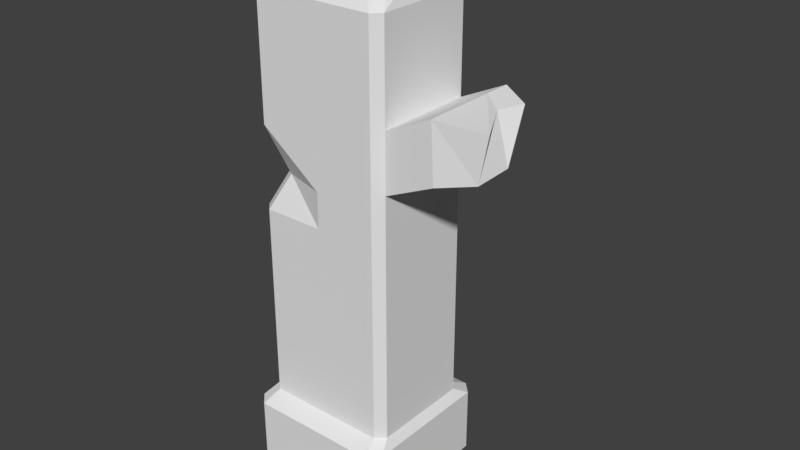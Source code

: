 # Source: column2.blend  (saved by Blender 2.78.0; exported with 4.5.12 LTS)
import bpy
from mathutils import Matrix  # noqa: F401  (used for matrix-valued properties, if any)

bpy.ops.wm.read_factory_settings(use_empty=True)
scene = bpy.context.scene
scene.name = 'Scene'

# ---- collections
col_collection_1 = bpy.data.collections.new('Collection 1'); scene.collection.children.link(col_collection_1)

# ---- world
world_world = bpy.data.worlds.new('World'); scene.world = world_world
world_world.color = (0.05088, 0.05088, 0.05088)
world_world.use_sun_shadow = False
world_world.sun_shadow_jitter_overblur = 0.0
world_world.cycles.sampling_method = 'MANUAL'

# ---- meshes
me_cube_001 = bpy.data.meshes.new('Cube.001')
me_cube_001.from_pydata([(0.7986, -0.7641, 0.9915), (0.7986, 0.7641, 0.9915), (1.0, -0.8543, 0.0), (0.8543, -1.0, 0.0), (0.8543, -1.0, 0.8671), (1.0, -0.8543, 0.8671), (0.8543, 1.0, 0.0), (1.0, 0.8543, 0.0), (1.0, 0.8543, 0.8671), (0.8543, 1.0, 0.8671), (0.9099, 0.6528, 0.9915), (0.9099, -0.6528, 0.9915), (0.7986, 0.7641, 6.215), (0.9099, -0.6528, 6.215), (0.7986, -0.7641, 6.215), (0.9099, 0.6528, 6.215), (0.6511, 0.5086, 6.811), (0.7074, -0.3624, 6.502), (0.4289, -0.3823, 6.565), (0.7412, 0.4397, 6.694), (0.7986, 0.7641, 4.207), (0.9099, 0.6528, 4.207), (0.9099, -0.6528, 4.207), (0.7986, -0.7641, 4.207), (0.7986, 0.7641, 4.96), (0.9099, 0.6528, 4.96), (0.9099, -0.6528, 4.96), (0.7986, -0.7641, 4.96), (0.0, -0.7641, 0.9915), (0.0, 0.7641, 0.9915), (-0.7986, -0.7641, 0.9915), (-0.7986, 0.7641, 0.9915), (0.0, 1.0, 0.0), (0.0, 1.0, 0.8671), (0.0, -1.0, 0.0), (0.0, -1.0, 0.8671), (-1.0, -0.8543, 0.0), (-0.8543, -1.0, 0.0), (-0.8543, -1.0, 0.8671), (-1.0, -0.8543, 0.8671), (-0.8543, 1.0, 0.0), (-1.0, 0.8543, 0.0), (-1.0, 0.8543, 0.8671), (-0.8543, 1.0, 0.8671), (-0.9099, 0.6528, 0.9915), (-0.9099, -0.6528, 0.9915), (0.0, 0.7641, 6.215), (0.0, -0.7641, 6.215), (-0.6847, 0.5507, 6.215), (-0.9099, -0.6528, 6.215), (-0.7986, -0.7641, 6.215), (-0.7961, 0.4394, 6.215), (-0.008461, 0.579, 6.987), (-0.02091, -0.4163, 6.515), (-0.6391, 0.4119, 6.944), (-0.7941, -0.346, 6.544), (-0.6564, -0.441, 6.549), (-0.7, 0.351, 6.944), (0.0, -0.7641, 4.019), (-0.7986, 0.7641, 4.207), (-0.9099, 0.6528, 4.207), (-0.691, -0.4857, 4.013), (-0.5739, -0.5907, 4.019), (0.0, 0.7641, 4.207), (-0.7986, 0.7641, 4.96), (0.0, -0.7641, 4.96), (0.0, 0.7641, 4.96), (-0.9099, 0.6528, 4.96), (-0.9099, -0.6528, 4.626), (-0.7986, -0.7641, 4.626), (1.517, 0.6528, 5.247), (1.553, 0.6528, 4.495), (1.517, -0.6528, 5.247), (1.553, -0.6528, 4.495), (1.913, 0.426, 5.188), (1.797, 0.426, 4.605), (2.135, -0.5149, 5.188), (2.02, -0.5149, 4.605), (0.0, -0.7641, 3.554), (0.9099, 0.6528, 3.554), (0.9099, -0.6528, 3.554), (0.7986, -0.7641, 3.554), (0.7986, 0.7641, 3.554), (0.0, 0.7641, 3.554), (-0.9099, 0.6528, 3.554), (-0.9099, -0.6528, 3.554), (-0.7986, -0.7641, 3.554), (-0.7986, 0.7641, 3.554), (0.0, -0.7641, 3.122), (0.9099, 0.6528, 3.122), (0.9099, -0.6528, 3.122), (0.7986, -0.7641, 3.122), (-0.9099, 0.6528, 3.122), (-0.9099, -0.6528, 3.122), (-0.7986, -0.7641, 3.122), (0.7986, 0.7641, 3.122), (0.0, 0.7641, 3.122), (-0.7986, 0.7641, 3.122), (0.9099, 0.2975, 0.9915), (1.0, 0.3893, 0.0), (1.0, 0.3893, 0.8671), (0.9099, 0.2975, 6.215), (-0.02369, 0.1948, 6.729), (0.7459, 0.1641, 6.618), (0.6207, 0.1923, 6.668), (0.9099, 0.2975, 4.207), (0.9099, 0.2975, 4.96), (-0.9099, 0.2975, 0.9915), (-1.0, 0.3893, 0.0), (-1.0, 0.3893, 0.8671), (-0.9099, 0.2975, 6.215), (-0.7557, 0.1627, 6.814), (-0.6948, 0.1905, 6.814), (-0.9099, 0.2975, 4.019), (-0.9099, 0.2975, 4.96), (1.553, 0.2975, 4.495), (1.517, 0.2975, 5.247), (2.015, 0.01237, 4.62), (1.794, 0.09631, 5.188), (-0.9099, 0.2975, 3.554), (0.9099, 0.2975, 3.554), (0.9099, 0.2975, 3.122), (-0.9099, 0.2975, 3.122), (-0.8543, 0.3893, 0.0), (0.0, 0.3893, 0.0), (0.8543, 0.3893, 0.0)], [], [(9, 33, 29, 1), (3, 4, 35, 34), (4, 5, 11, 0), (32, 33, 9, 6), (125, 99, 2, 3), (8, 7, 6, 9), (4, 3, 2, 5), (99, 100, 5, 2), (106, 25, 15, 101), (25, 24, 12, 15), (35, 4, 0, 28), (8, 9, 1, 10), (100, 8, 10, 98), (12, 46, 52, 16), (47, 14, 18, 53), (27, 26, 13, 14), (65, 27, 14, 47), (24, 66, 46, 12), (103, 104, 18, 17), (104, 102, 53, 18), (15, 12, 16, 19), (101, 15, 19, 103), (14, 13, 17, 18), (82, 83, 63, 20), (78, 81, 23, 58), (81, 80, 22, 23), (79, 82, 20, 21), (120, 79, 21, 105), (20, 63, 66, 24), (58, 23, 27, 65), (23, 22, 26, 27), (21, 20, 24, 25), (26, 22, 73, 72), (43, 31, 29, 33), (37, 34, 35, 38), (38, 30, 45, 39), (32, 40, 43, 33), (123, 37, 36, 108), (42, 43, 40, 41), (38, 39, 36, 37), (108, 36, 39, 109), (114, 110, 51, 67), (67, 51, 48, 64), (35, 28, 30, 38), (42, 44, 31, 43), (109, 107, 44, 42), (48, 54, 52, 46), (47, 53, 56, 50), (69, 50, 49, 68), (65, 47, 50, 69), (64, 48, 46, 66), (111, 55, 56, 112), (112, 56, 53, 102), (51, 57, 54, 48), (110, 111, 57, 51), (50, 56, 55, 49), (87, 59, 63, 83), (78, 58, 62, 86), (86, 62, 61, 85), (84, 60, 59, 87), (119, 113, 60, 84), (59, 64, 66, 63), (58, 65, 69, 62), (62, 69, 68, 61), (60, 67, 64, 59), (113, 114, 67, 60), (116, 72, 76, 118), (105, 21, 71, 115), (106, 26, 72, 116), (21, 25, 70, 71), (117, 75, 74, 118), (72, 73, 77, 76), (115, 71, 75, 117), (71, 70, 74, 75), (122, 119, 84, 92), (92, 84, 87, 97), (94, 86, 85, 93), (88, 78, 86, 94), (97, 87, 83, 96), (121, 89, 79, 120), (89, 95, 82, 79), (91, 90, 80, 81), (88, 91, 81, 78), (95, 96, 83, 82), (1, 29, 96, 95), (28, 0, 91, 88), (0, 11, 90, 91), (10, 1, 95, 89), (98, 10, 89, 121), (31, 97, 96, 29), (28, 88, 94, 30), (30, 94, 93, 45), (44, 92, 97, 31), (107, 122, 92, 44), (45, 93, 122, 107), (11, 98, 121, 90), (90, 121, 120, 80), (93, 85, 119, 122), (73, 115, 117, 77), (77, 117, 118, 76), (25, 106, 116, 70), (22, 105, 115, 73), (70, 116, 118, 74), (61, 68, 114, 113), (85, 61, 113, 119), (49, 55, 111, 110), (54, 112, 102, 52), (57, 111, 112, 54), (39, 45, 107, 109), (68, 49, 110, 114), (41, 108, 109, 42), (80, 120, 105, 22), (13, 101, 103, 17), (16, 52, 102, 104), (19, 16, 104, 103), (5, 100, 98, 11), (26, 106, 101, 13), (7, 8, 100, 99), (124, 125, 3, 34), (124, 34, 37, 123), (32, 6, 125, 124), (32, 124, 123, 40), (40, 123, 108, 41), (6, 7, 99, 125)])
_uv = me_cube_001.uv_layers.new(name='UVMap')
_uv.uv.foreach_set('vector', [0.5527, 0.3139, 0.6205, 0.3469, 0.6109, 0.3691, 0.5371, 0.3347, 0.3735, 0.1873, 0.3573, 0.261, 0.2802, 0.2609, 0.2912, 0.1754, 0.3573, 0.261, 0.3726, 0.2648, 0.3814, 0.2876, 0.3625, 0.2871, 0.6495, 0.2716, 0.6205, 0.3469, 0.5527, 0.3139, 0.5763, 0.2426, 0.5157, 0.211, 0.5119, 0.2251, 0.3927, 0.1919, 0.3826, 0.174, 0.5373, 0.3103, 0.5569, 0.2371, 0.5763, 0.2426, 0.5527, 0.3139, 0.3573, 0.261, 0.3735, 0.1873, 0.3927, 0.1919, 0.3726, 0.2648, 0.5119, 0.2251, 0.4938, 0.3095, 0.3726, 0.2648, 0.3927, 0.1919, 0.3929, 0.7089, 0.425, 0.7159, 0.3996, 0.8289, 0.3685, 0.8201, 0.425, 0.7159, 0.4392, 0.7191, 0.4138, 0.8321, 0.3996, 0.8289, 0.2802, 0.2609, 0.3573, 0.261, 0.3625, 0.2871, 0.2771, 0.2848, 0.5373, 0.3103, 0.5527, 0.3139, 0.5371, 0.3347, 0.5202, 0.3279, 0.4938, 0.3095, 0.5373, 0.3103, 0.5202, 0.3279, 0.4818, 0.3216, 0.4104, 0.8377, 0.4349, 0.9117, 0.3683, 0.918, 0.3713, 0.8735, 0.2426, 0.8811, 0.2726, 0.8125, 0.2991, 0.8616, 0.2822, 0.8963, 0.2919, 0.6894, 0.3063, 0.692, 0.2856, 0.8059, 0.2714, 0.8033, 0.2189, 0.6769, 0.2919, 0.6894, 0.2714, 0.8033, 0.2002, 0.7907, 0.4392, 0.7191, 0.5117, 0.7358, 0.485, 0.8486, 0.4138, 0.8321, 0.3496, 0.8531, 0.3484, 0.8639, 0.2991, 0.8616, 0.3082, 0.8396, 0.3484, 0.8639, 0.3338, 0.9115, 0.2822, 0.8963, 0.2991, 0.8616, 0.3996, 0.8289, 0.4104, 0.8377, 0.3713, 0.8735, 0.3691, 0.8625, 0.3685, 0.8201, 0.3996, 0.8289, 0.3691, 0.8625, 0.3496, 0.8531, 0.2726, 0.8125, 0.2856, 0.8059, 0.3082, 0.8396, 0.2991, 0.8616, 0.4679, 0.59, 0.5418, 0.6079, 0.5275, 0.6674, 0.4544, 0.6504, 0.2397, 0.5457, 0.3156, 0.5582, 0.3044, 0.6198, 0.2329, 0.5895, 0.3156, 0.5582, 0.3305, 0.5609, 0.3191, 0.6225, 0.3044, 0.6198, 0.4533, 0.5867, 0.4679, 0.59, 0.4544, 0.6504, 0.44, 0.6472, 0.4203, 0.5793, 0.4533, 0.5867, 0.44, 0.6472, 0.4073, 0.6401, 0.4544, 0.6504, 0.5275, 0.6674, 0.5117, 0.7358, 0.4392, 0.7191, 0.2329, 0.5895, 0.3044, 0.6198, 0.2919, 0.6894, 0.2189, 0.6769, 0.3044, 0.6198, 0.3191, 0.6225, 0.3063, 0.692, 0.2919, 0.6894, 0.44, 0.6472, 0.4544, 0.6504, 0.4392, 0.7191, 0.425, 0.7159, 0.7082, 0.4439, 0.7535, 0.3889, 0.7832, 0.4486, 0.7353, 0.5013, 0.6949, 0.3739, 0.6818, 0.3954, 0.6109, 0.3691, 0.6205, 0.3469, 0.2085, 0.1661, 0.2912, 0.1754, 0.2802, 0.2609, 0.2061, 0.2413, 0.2061, 0.2413, 0.1947, 0.2651, 0.1767, 0.2609, 0.1904, 0.2413, 0.6495, 0.2716, 0.7227, 0.2993, 0.6949, 0.3739, 0.6205, 0.3469, 0.5607, 0.04677, 0.4275, 0.01028, 0.4453, 0.000129, 0.5645, 0.03279, 0.02307, 0.2489, 0.005316, 0.2516, 0.0001291, 0.1726, 0.0189, 0.1713, 0.2061, 0.2413, 0.1904, 0.2413, 0.1887, 0.1657, 0.2085, 0.1661, 0.0658, 0.1698, 0.1887, 0.1657, 0.1904, 0.2413, 0.06525, 0.2552, 0.04549, 0.6521, 0.03094, 0.7631, 0.01474, 0.7618, 0.01415, 0.6478, 0.01415, 0.6478, 0.01474, 0.7618, 0.0005067, 0.7612, 0.000129, 0.6468, 0.2802, 0.2609, 0.2771, 0.2848, 0.1947, 0.2651, 0.2061, 0.2413, 0.02307, 0.2489, 0.0373, 0.2674, 0.02148, 0.2701, 0.005316, 0.2516, 0.06525, 0.2552, 0.07395, 0.2694, 0.0373, 0.2674, 0.02307, 0.2489, 0.4254, 0.9857, 0.3515, 0.9698, 0.3683, 0.918, 0.4349, 0.9117, 0.2426, 0.8811, 0.2822, 0.8963, 0.2667, 0.951, 0.2223, 0.9537, 0.1504, 0.635, 0.1289, 0.7796, 0.1146, 0.7774, 0.1359, 0.6329, 0.2189, 0.6769, 0.2002, 0.7907, 0.1289, 0.7796, 0.1504, 0.635, 0.5836, 0.7521, 0.5488, 0.8639, 0.485, 0.8486, 0.5117, 0.7358, 0.3236, 0.9753, 0.2703, 0.9658, 0.2667, 0.951, 0.3271, 0.9701, 0.3271, 0.9701, 0.2667, 0.951, 0.2822, 0.8963, 0.3338, 0.9115, 0.01474, 0.7618, 0.01111, 0.8284, 0.003474, 0.828, 0.0005067, 0.7612, 0.03094, 0.7631, 0.03005, 0.8193, 0.01111, 0.8284, 0.01474, 0.7618, 0.2223, 0.9537, 0.2667, 0.951, 0.2703, 0.9658, 0.2271, 0.9677, 0.6142, 0.6264, 0.5995, 0.6848, 0.5275, 0.6674, 0.5418, 0.6079, 0.8592, 0.7557, 0.8569, 0.7949, 0.7968, 0.7964, 0.7919, 0.7425, 0.7919, 0.7425, 0.7968, 0.7964, 0.7801, 0.7959, 0.7782, 0.7423, 0.027, 0.5212, 0.0214, 0.5808, 0.007072, 0.5794, 0.01252, 0.52, 0.05976, 0.524, 0.05553, 0.567, 0.0214, 0.5808, 0.027, 0.5212, 0.5995, 0.6848, 0.5836, 0.7521, 0.5117, 0.7358, 0.5275, 0.6674, 0.8569, 0.7949, 0.8712, 0.8824, 0.7919, 0.8635, 0.7968, 0.7964, 0.7968, 0.7964, 0.7919, 0.8635, 0.778, 0.8635, 0.7801, 0.7959, 0.0214, 0.5808, 0.01415, 0.6478, 0.000129, 0.6468, 0.007072, 0.5794, 0.05553, 0.567, 0.04549, 0.6521, 0.01415, 0.6478, 0.0214, 0.5808, 0.8614, 0.6087, 0.7656, 0.5899, 0.785, 0.5353, 0.8483, 0.5737, 0.9357, 0.44, 0.9622, 0.4593, 0.9238, 0.5119, 0.8974, 0.4923, 0.8454, 0.6747, 0.7525, 0.6553, 0.7656, 0.5899, 0.8614, 0.6087, 0.9825, 0.4782, 0.9851, 0.5493, 0.9288, 0.5784, 0.9229, 0.5075, 0.8518, 0.511, 0.8919, 0.5195, 0.8855, 0.5752, 0.8483, 0.5737, 0.7353, 0.5013, 0.7832, 0.4486, 0.812, 0.486, 0.785, 0.5353, 0.8974, 0.4923, 0.9238, 0.5119, 0.8919, 0.5195, 0.8518, 0.511, 0.9229, 0.5075, 0.9288, 0.5784, 0.8855, 0.5752, 0.8919, 0.5195, 0.06311, 0.4834, 0.05976, 0.524, 0.027, 0.5212, 0.03026, 0.4811, 0.03026, 0.4811, 0.027, 0.5212, 0.01252, 0.52, 0.01522, 0.4802, 0.1692, 0.4935, 0.1641, 0.5349, 0.1492, 0.533, 0.154, 0.4918, 0.246, 0.5043, 0.2397, 0.5457, 0.1641, 0.5349, 0.1692, 0.4935, 0.6245, 0.5876, 0.6142, 0.6264, 0.5418, 0.6079, 0.5519, 0.5682, 0.4294, 0.5387, 0.4624, 0.5464, 0.4533, 0.5867, 0.4203, 0.5793, 0.4624, 0.5464, 0.4771, 0.5497, 0.4679, 0.59, 0.4533, 0.5867, 0.3232, 0.5166, 0.3384, 0.5195, 0.3305, 0.5609, 0.3156, 0.5582, 0.246, 0.5043, 0.3232, 0.5166, 0.3156, 0.5582, 0.2397, 0.5457, 0.4771, 0.5497, 0.5519, 0.5682, 0.5418, 0.6079, 0.4679, 0.59, 0.5371, 0.3347, 0.6109, 0.3691, 0.5519, 0.5682, 0.4771, 0.5497, 0.2771, 0.2848, 0.3625, 0.2871, 0.3232, 0.5166, 0.246, 0.5043, 0.3625, 0.2871, 0.3814, 0.2876, 0.3384, 0.5195, 0.3232, 0.5166, 0.5202, 0.3279, 0.5371, 0.3347, 0.4771, 0.5497, 0.4624, 0.5464, 0.4818, 0.3216, 0.5202, 0.3279, 0.4624, 0.5464, 0.4294, 0.5387, 0.6818, 0.3954, 0.6245, 0.5876, 0.5519, 0.5682, 0.6109, 0.3691, 0.2771, 0.2848, 0.246, 0.5043, 0.1692, 0.4935, 0.1947, 0.2651, 0.1947, 0.2651, 0.1692, 0.4935, 0.154, 0.4918, 0.1767, 0.2609, 0.0373, 0.2674, 0.03026, 0.4811, 0.01522, 0.4802, 0.02148, 0.2701, 0.07395, 0.2694, 0.06311, 0.4834, 0.03026, 0.4811, 0.0373, 0.2674, 0.1767, 0.2609, 0.154, 0.4918, 0.06311, 0.4834, 0.07395, 0.2694, 0.3814, 0.2876, 0.4818, 0.3216, 0.4294, 0.5387, 0.3384, 0.5195, 0.3384, 0.5195, 0.4294, 0.5387, 0.4203, 0.5793, 0.3305, 0.5609, 0.154, 0.4918, 0.1492, 0.533, 0.05976, 0.524, 0.06311, 0.4834, 0.8269, 0.4415, 0.8974, 0.4923, 0.8518, 0.511, 0.812, 0.486, 0.812, 0.486, 0.8518, 0.511, 0.8483, 0.5737, 0.785, 0.5353, 0.8796, 0.683, 0.8454, 0.6747, 0.8614, 0.6087, 0.8952, 0.6183, 0.8647, 0.3889, 0.9357, 0.44, 0.8974, 0.4923, 0.8269, 0.4415, 0.8952, 0.6183, 0.8614, 0.6087, 0.8483, 0.5737, 0.8855, 0.5752, 0.7801, 0.7959, 0.778, 0.8635, 0.6861, 0.8824, 0.698, 0.7955, 0.7782, 0.7423, 0.7801, 0.7959, 0.698, 0.7955, 0.6963, 0.7564, 0.1146, 0.7774, 0.08116, 0.8044, 0.03005, 0.8193, 0.03094, 0.7631, 0.3515, 0.9698, 0.3271, 0.9701, 0.3338, 0.9115, 0.3683, 0.918, 0.3456, 0.9752, 0.3236, 0.9753, 0.3271, 0.9701, 0.3515, 0.9698, 0.1904, 0.2413, 0.1767, 0.2609, 0.07395, 0.2694, 0.06525, 0.2552, 0.1359, 0.6329, 0.1146, 0.7774, 0.03094, 0.7631, 0.04549, 0.6521, 0.0189, 0.1713, 0.0658, 0.1698, 0.06525, 0.2552, 0.02307, 0.2489, 0.3305, 0.5609, 0.4203, 0.5793, 0.4073, 0.6401, 0.3191, 0.6225, 0.2856, 0.8059, 0.3685, 0.8201, 0.3496, 0.8531, 0.3082, 0.8396, 0.3713, 0.8735, 0.3683, 0.918, 0.3338, 0.9115, 0.3484, 0.8639, 0.3691, 0.8625, 0.3713, 0.8735, 0.3484, 0.8639, 0.3496, 0.8531, 0.3726, 0.2648, 0.4938, 0.3095, 0.4818, 0.3216, 0.3814, 0.2876, 0.3063, 0.692, 0.3929, 0.7089, 0.3685, 0.8201, 0.2856, 0.8059, 0.5569, 0.2371, 0.5373, 0.3103, 0.4938, 0.3095, 0.5119, 0.2251, 0.5383, 0.1288, 0.5157, 0.211, 0.3826, 0.174, 0.4051, 0.09219, 0.5383, 0.1288, 0.4051, 0.09219, 0.4275, 0.01028, 0.5607, 0.04677, 0.597, 0.1448, 0.5747, 0.2269, 0.5157, 0.211, 0.5383, 0.1288, 0.597, 0.1448, 0.5383, 0.1288, 0.5607, 0.04677, 0.6193, 0.06278, 0.6193, 0.06278, 0.5607, 0.04677, 0.5645, 0.03279, 0.6092, 0.04498, 0.5747, 0.2269, 0.5569, 0.2371, 0.5119, 0.2251, 0.5157, 0.211])
me_cube_001.use_remesh_preserve_volume = False
me_cube_001.use_remesh_preserve_attributes = False
me_cube_001.use_mirror_vertex_groups = False
me_cube_001.update()

# ---- objects
ob_column2 = bpy.data.objects.new('column2', me_cube_001)

# ---- transforms, parenting, visibility, modifiers, constraints
ob_column2.location = (0.0, 0.0, 0.0)
ob_column2.lineart.crease_threshold = 0.0

# ---- collection membership
col_collection_1.objects.link(ob_column2)

# ---- scene / render settings (as saved in the file)
scene.frame_start = 1; scene.frame_end = 250; scene.frame_set(1)
scene.render.engine = 'BLENDER_EEVEE_NEXT'
scene.render.resolution_percentage = 50
scene.render.dither_intensity = 0.0
scene.cycles.use_denoising = False
scene.cycles.samples = 128
scene.cycles.sampling_pattern = 'TABULATED_SOBOL'
scene.cycles.light_sampling_threshold = 0.0
scene.cycles.use_adaptive_sampling = False
scene.cycles.use_light_tree = False
scene.cycles.blur_glossy = 0.0
scene.cycles.sample_clamp_indirect = 0.0
scene.view_settings.view_transform = 'Standard'
bpy.context.view_layer.update()

# ---- added for rendering (the .blend has no active camera and no usable light): camera, sun
cam_auto = bpy.data.cameras.new('AutoCamera')
cam_auto.lens = 50.0
cam_auto.sensor_width = 36.0
cam_auto.clip_end = 1000.0
ob_auto_camera = bpy.data.objects.new('AutoCamera', cam_auto)
scene.collection.objects.link(ob_auto_camera)
ob_auto_camera.location = (7.89089, -8.78789, 9.35211)
ob_auto_camera.rotation_euler = (1.09748, -7.21219e-08, 0.694738)
scene.camera = ob_auto_camera
light_auto_sun = bpy.data.lights.new('AutoSun', 'SUN')
light_auto_sun.energy = 3.0
light_auto_sun.angle = 0.0523599
ob_auto_sun = bpy.data.objects.new('AutoSun', light_auto_sun)
scene.collection.objects.link(ob_auto_sun)
ob_auto_sun.rotation_euler = (0.872665, 0.174533, 0.523599)
bpy.context.view_layer.update()
